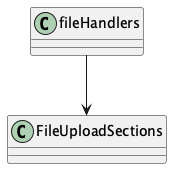

The diagram above was rendered by PlantUML. Its source (embedded in the PNG):
@startuml
class fileHandlers {
}
fileHandlers --> FileUploadSections
@enduml